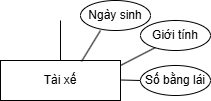

The diagram above was exported from draw.io. Its source (the exported page's mxGraphModel, read from the mxfile embedded in the PNG):
<mxGraphModel dx="1426" dy="743" grid="1" gridSize="10" guides="1" tooltips="1" connect="1" arrows="1" fold="1" page="1" pageScale="1" pageWidth="850" pageHeight="1100" math="0" shadow="0">
  <root>
    <mxCell id="0" />
    <mxCell id="1" parent="0" />
    <mxCell id="8-ZxuZTajmy5b-g-D-W_-1" value="Tài xế" style="rounded=0;whiteSpace=wrap;html=1;" vertex="1" parent="1">
      <mxGeometry x="80" y="120" width="120" height="40" as="geometry" />
    </mxCell>
    <mxCell id="8-ZxuZTajmy5b-g-D-W_-6" value="" style="endArrow=none;html=1;rounded=0;" edge="1" parent="1" target="8-ZxuZTajmy5b-g-D-W_-7">
      <mxGeometry relative="1" as="geometry">
        <mxPoint x="200" y="139.5" as="sourcePoint" />
        <mxPoint x="280" y="140" as="targetPoint" />
      </mxGeometry>
    </mxCell>
    <mxCell id="8-ZxuZTajmy5b-g-D-W_-7" value="Số bằng lái" style="ellipse;whiteSpace=wrap;html=1;align=center;" vertex="1" parent="1">
      <mxGeometry x="220" y="125" width="70" height="30" as="geometry" />
    </mxCell>
    <mxCell id="8-ZxuZTajmy5b-g-D-W_-12" value="" style="endArrow=none;html=1;rounded=0;exitX=0.675;exitY=0.025;exitDx=0;exitDy=0;exitPerimeter=0;" edge="1" parent="1" source="8-ZxuZTajmy5b-g-D-W_-1">
      <mxGeometry relative="1" as="geometry">
        <mxPoint x="170" y="110" as="sourcePoint" />
        <mxPoint x="180" y="90" as="targetPoint" />
      </mxGeometry>
    </mxCell>
    <mxCell id="8-ZxuZTajmy5b-g-D-W_-13" value="Ngày sinh" style="ellipse;whiteSpace=wrap;html=1;align=center;rotation=0;" vertex="1" parent="1">
      <mxGeometry x="160" y="60" width="70" height="30" as="geometry" />
    </mxCell>
    <mxCell id="8-ZxuZTajmy5b-g-D-W_-14" value="" style="endArrow=none;html=1;rounded=0;" edge="1" parent="1">
      <mxGeometry relative="1" as="geometry">
        <mxPoint x="200" y="125" as="sourcePoint" />
        <mxPoint x="235.10753586475175" y="106.91738881086928" as="targetPoint" />
      </mxGeometry>
    </mxCell>
    <mxCell id="8-ZxuZTajmy5b-g-D-W_-16" value="Giới tính" style="ellipse;whiteSpace=wrap;html=1;align=center;rotation=0;" vertex="1" parent="1">
      <mxGeometry x="220" y="80" width="70" height="30" as="geometry" />
    </mxCell>
    <mxCell id="8-ZxuZTajmy5b-g-D-W_-17" value="" style="endArrow=none;html=1;rounded=0;exitX=0.5;exitY=0;exitDx=0;exitDy=0;" edge="1" parent="1" source="8-ZxuZTajmy5b-g-D-W_-1">
      <mxGeometry relative="1" as="geometry">
        <mxPoint x="130" y="100" as="sourcePoint" />
        <mxPoint x="140" y="80" as="targetPoint" />
      </mxGeometry>
    </mxCell>
  </root>
</mxGraphModel>